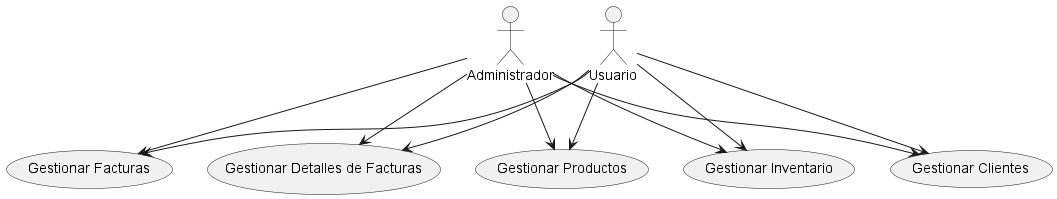

The diagram above was rendered by PlantUML. Its source (embedded in the PNG):
@startuml
actor Administrador
actor Usuario

usecase "Gestionar Clientes" as UC1
usecase "Gestionar Facturas" as UC2
usecase "Gestionar Detalles de Facturas" as UC3
usecase "Gestionar Productos" as UC4
usecase "Gestionar Inventario" as UC5

Administrador --> UC1
Administrador --> UC2
Administrador --> UC3
Administrador --> UC4
Administrador --> UC5

Usuario --> UC1
Usuario --> UC2
Usuario --> UC3
Usuario --> UC4
Usuario --> UC5
@enduml